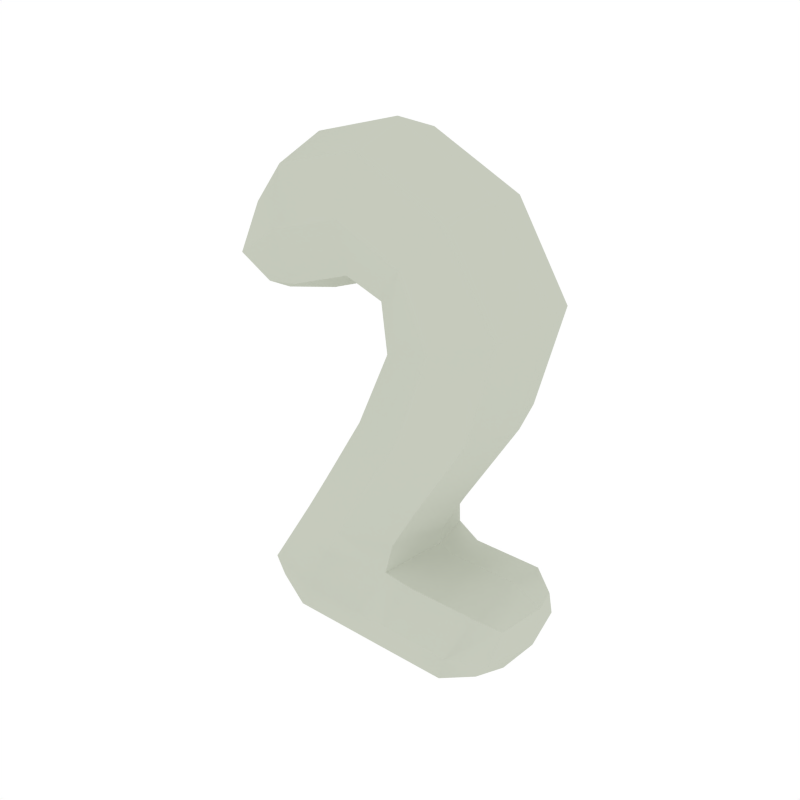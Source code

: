 # Source: Numbers_2.blend  (saved by Blender 2.79.0; exported with 4.5.12 LTS)
import bpy
from mathutils import Matrix  # noqa: F401  (used for matrix-valued properties, if any)

bpy.ops.wm.read_factory_settings(use_empty=True)
scene = bpy.context.scene
scene.name = 'Scene'

# ---- collections
col_collection_1 = bpy.data.collections.new('Collection 1'); scene.collection.children.link(col_collection_1)

# ---- materials (node trees are filled in below, after node groups)
mat_white = bpy.data.materials.new('White')
mat_white.alpha_threshold = 0.0
mat_white.diffuse_color = (0.5648, 0.5926, 0.5061, 1.0)
mat_white.roughness = 0.5

# ---- node groups
ng_auto_smooth = bpy.data.node_groups.new('Auto Smooth', 'GeometryNodeTree')
_s = ng_auto_smooth.interface.new_socket(name='Geometry', in_out='OUTPUT', socket_type='NodeSocketGeometry')
_s = ng_auto_smooth.interface.new_socket(name='Geometry', in_out='INPUT', socket_type='NodeSocketGeometry')
_s = ng_auto_smooth.interface.new_socket(name='Angle', in_out='INPUT', socket_type='NodeSocketFloat')
_s.subtype = 'ANGLE'
_s.min_value = 0.0
_s.max_value = 3.142
ng_auto_smooth.is_modifier = True
_N = ng_auto_smooth.nodes; _L = ng_auto_smooth.links
n0 = _N.new('NodeGroupOutput'); n0.name = 'Group Output'; n0.location = (480, -100)
n1 = _N.new('NodeGroupInput'); n1.name = 'Group Input'; n1.location = (-420, -300)
n2 = _N.new('NodeGroupInput'); n2.name = 'Group Input.001'; n2.location = (-60, -100)
n3 = _N.new('GeometryNodeSetShadeSmooth'); n3.name = 'Set Shade Smooth'; n3.location = (120, -100)
n3.domain = 'EDGE'
n4 = _N.new('GeometryNodeSetShadeSmooth'); n4.name = 'Set Shade Smooth.001'; n4.location = (300, -100)
n5 = _N.new('GeometryNodeInputMeshEdgeAngle'); n5.name = 'Edge Angle'; n5.location = (-420, -220)
n6 = _N.new('GeometryNodeInputEdgeSmooth'); n6.name = 'Is Edge Smooth'; n6.location = (-60, -160)
n7 = _N.new('GeometryNodeInputShadeSmooth'); n7.name = 'Is Face Smooth'; n7.location = (-240, -340)
n8 = _N.new('FunctionNodeBooleanMath'); n8.name = 'Boolean Math'; n8.location = (-60, -220)
n9 = _N.new('FunctionNodeCompare'); n9.name = 'Compare'; n9.location = (-240, -180)
n9.operation = 'LESS_EQUAL'
_L.new(n5.outputs[0], n9.inputs[0])
_L.new(n4.outputs[0], n0.inputs[0])
_L.new(n1.outputs[1], n9.inputs[1])
_L.new(n9.outputs[0], n8.inputs[0])
_L.new(n7.outputs[0], n8.inputs[1])
_L.new(n2.outputs[0], n3.inputs[0])
_L.new(n6.outputs[0], n3.inputs[1])
_L.new(n3.outputs[0], n4.inputs[0])
_L.new(n8.outputs[0], n3.inputs[2])
n0.is_active_output = True

# ---- material node trees

# ---- world
world_world = bpy.data.worlds.new('World'); scene.world = world_world
world_world.color = (1.0, 1.0, 1.0)
world_world.use_sun_shadow = False
world_world.sun_shadow_jitter_overblur = 0.0
world_world.cycles.sampling_method = 'NONE'
world_world.cycles.sample_map_resolution = 256

# ---- meshes
me_cube_028 = bpy.data.meshes.new('Cube.028')
me_cube_028.from_pydata([(-0.1722, 2.949e-08, 0.2011), (-0.1872, 0.147, 0.3536), (-0.2022, -2.949e-09, 0.5061), (-0.1872, -0.147, 0.3536), (-0.2117, 0.0, -0.5531), (-0.3583, 3.834e-08, 0.2446), (0.1117, -0.147, 0.3458), (0.2027, -1.77e-08, 0.4596), (0.1117, 0.147, 0.3458), (0.02068, 2.949e-09, 0.232), (-0.1957, 5.899e-09, -0.2482), (-0.04525, 0.147, -0.2505), (0.1052, 5.899e-09, -0.2528), (-0.04525, -0.147, -0.2505), (-0.05598, 2.949e-09, -0.009539), (0.1106, 0.147, 0.01379), (0.2772, -5.899e-09, 0.03711), (0.1106, -0.147, 0.01379), (-0.142, -0.147, -0.4263), (0.2832, 5.899e-09, -0.3015), (-0.142, 0.147, -0.4263), (-0.3094, 5.899e-09, -0.4254), (0.3362, 2.949e-09, -0.4273), (0.2293, 0.147, -0.4273), (0.2293, -0.147, -0.4273), (0.1754, 0.0, -0.5531), (0.01641, 0.0, -0.5531), (0.07393, -0.147, -0.4273), (0.07393, 0.147, -0.4273), (0.1314, 5.899e-09, -0.3015), (-0.3259, 1.475e-09, -0.5212), (-0.1759, -0.1102, 0.2392), (-0.2995, 4.35e-08, 0.1704), (-0.2675, 0.1102, -0.4256), (-0.1942, 0.1102, -0.5214), (-0.3155, 0.1102, 0.2719), (-0.004288, 0.147, -0.4271), (-0.06486, 0.0, -0.5531), (-0.3316, 1.77e-08, 0.3733), (-0.004288, -0.147, -0.4271), (-0.1942, -0.1102, -0.5214), (-0.3155, -0.1102, 0.2719), (0.04342, -0.1102, 0.2604), (-0.1759, 0.1102, 0.2392), (-0.1985, 0.1102, 0.468), (-0.1985, -0.1102, 0.468), (-0.02692, -0.147, 0.4061), (-0.01062, -1.696e-08, 0.5619), (-0.02692, 0.147, 0.4061), (-0.04323, 1.106e-08, 0.2504), (-0.01434, 0.1102, -0.003708), (0.2355, 0.1102, 0.03128), (0.2355, -0.1102, 0.03128), (-0.1581, -0.1102, -0.2488), (-0.1449, 5.161e-09, -0.1638), (0.007211, 0.147, -0.1599), (0.1594, 2.949e-09, -0.156), (0.007211, -0.147, -0.1599), (-0.01434, -0.1102, -0.003708), (0.04342, 0.1102, 0.2604), (0.1799, 0.1102, 0.4312), (0.1799, -0.1102, 0.4312), (0.0172, -1.475e-09, 0.1454), (0.1753, 0.147, 0.2044), (0.3333, -1.18e-08, 0.2633), (0.1753, -0.147, 0.2044), (-0.1581, 0.1102, -0.2488), (0.06762, 0.1102, -0.2522), (0.06762, -0.1102, -0.2522), (-0.2675, -0.1102, -0.4256), (-0.08293, -0.147, -0.319), (0.1007, 5.899e-09, -0.2893), (-0.08293, 0.147, -0.319), (-0.24, 5.899e-09, -0.3172), (0.3095, 0.1102, -0.4273), (0.2708, 7.373e-10, -0.5217), (0.3095, -0.1102, -0.4273), (0.3481, 5.161e-09, -0.333), (0.2698, -0.1102, -0.333), (0.1171, 0.1102, -0.333), (0.03079, 0.1102, -0.5217), (0.1888, -0.1102, -0.5217), (0.1171, -0.1102, -0.333), (0.2698, 0.1102, -0.333), (0.1888, 0.1102, -0.5217), (0.03079, -0.1102, -0.5217), (0.08039, 0.0, -0.5531), (0.137, -0.147, -0.4273), (0.137, 0.147, -0.4273), (0.1936, 5.899e-09, -0.3015), (-0.2764, -0.08164, -0.4965), (-0.2718, -0.08164, 0.2141), (-0.2764, 0.08164, -0.4965), (-0.2718, 0.08164, 0.2141), (-0.04971, -0.1102, -0.5216), (-0.2927, -0.08164, 0.372), (-0.04971, 0.1102, -0.5216), (-0.2927, 0.08164, 0.372), (-0.03915, -0.1102, 0.2893), (-0.03915, 0.1102, 0.2893), (-0.0147, 0.1102, 0.5229), (-0.0147, -0.1102, 0.5229), (-0.1069, 0.1102, -0.1628), (0.1213, 0.1102, -0.1569), (0.1213, -0.1102, -0.1569), (-0.1069, -0.1102, -0.1628), (0.05671, -0.1102, 0.1602), (0.05671, 0.1102, 0.1602), (0.2938, 0.1102, 0.2486), (0.2938, -0.1102, 0.2486), (-0.2007, 0.1102, -0.3177), (0.05995, 0.1234, -0.3136), (0.05995, -0.1234, -0.3136), (-0.2007, -0.1102, -0.3177), (0.3179, 0.08164, -0.3574), (0.2595, 0.08164, -0.4972), (0.2595, -0.08164, -0.4972), (0.3179, -0.08164, -0.3574), (0.1795, -0.1102, -0.333), (0.1795, 0.1102, -0.333), (0.09454, 0.1102, -0.5217), (0.09454, -0.1102, -0.5217)], [], [(0, 49, 98, 31), (0, 31, 91, 32), (0, 32, 93, 43), (0, 43, 99, 49), (1, 48, 99, 43), (1, 43, 93, 35), (1, 35, 97, 44), (1, 44, 100, 48), (2, 47, 100, 44), (2, 44, 97, 38), (2, 38, 95, 45), (2, 45, 101, 47), (3, 46, 101, 45), (3, 45, 95, 41), (3, 41, 91, 31), (3, 31, 98, 46), (4, 30, 92, 34), (4, 34, 96, 37), (4, 37, 94, 40), (4, 40, 90, 30), (5, 38, 97, 35), (5, 35, 93, 32), (5, 32, 91, 41), (5, 41, 95, 38), (6, 65, 109, 61), (6, 61, 101, 46), (6, 46, 98, 42), (6, 42, 106, 65), (7, 64, 108, 60), (7, 60, 100, 47), (7, 47, 101, 61), (7, 61, 109, 64), (8, 63, 107, 59), (8, 59, 99, 48), (8, 48, 100, 60), (8, 60, 108, 63), (9, 62, 106, 42), (9, 42, 98, 49), (9, 49, 99, 59), (9, 59, 107, 62), (10, 73, 113, 53), (10, 53, 105, 54), (10, 54, 102, 66), (10, 66, 110, 73), (11, 72, 110, 66), (11, 66, 102, 55), (11, 55, 103, 67), (11, 67, 111, 72), (12, 71, 111, 67), (12, 67, 103, 56), (12, 56, 104, 68), (12, 68, 112, 71), (13, 70, 112, 68), (13, 68, 104, 57), (13, 57, 105, 53), (13, 53, 113, 70), (14, 54, 105, 58), (14, 58, 106, 62), (14, 62, 107, 50), (14, 50, 102, 54), (15, 55, 102, 50), (15, 50, 107, 63), (15, 63, 108, 51), (15, 51, 103, 55), (16, 56, 103, 51), (16, 51, 108, 64), (16, 64, 109, 52), (16, 52, 104, 56), (17, 57, 104, 52), (17, 52, 109, 65), (17, 65, 106, 58), (17, 58, 105, 57), (18, 40, 94, 39), (18, 39, 112, 70), (18, 70, 113, 69), (18, 69, 90, 40), (19, 83, 119, 89), (19, 89, 118, 78), (19, 78, 117, 77), (19, 77, 114, 83), (20, 34, 92, 33), (20, 33, 110, 72), (20, 72, 111, 36), (20, 36, 96, 34), (21, 30, 90, 69), (21, 69, 113, 73), (21, 73, 110, 33), (21, 33, 92, 30), (22, 75, 115, 74), (22, 74, 114, 77), (22, 77, 117, 76), (22, 76, 116, 75), (23, 84, 120, 88), (23, 88, 119, 83), (23, 83, 114, 74), (23, 74, 115, 84), (24, 78, 118, 87), (24, 87, 121, 81), (24, 81, 116, 76), (24, 76, 117, 78), (25, 81, 121, 86), (25, 86, 120, 84), (25, 84, 115, 75), (25, 75, 116, 81), (26, 85, 94, 37), (26, 37, 96, 80), (26, 80, 120, 86), (26, 86, 121, 85), (27, 82, 112, 39), (27, 39, 94, 85), (27, 85, 121, 87), (27, 87, 118, 82), (28, 80, 96, 36), (28, 36, 111, 79), (28, 79, 119, 88), (28, 88, 120, 80), (29, 79, 111, 71), (29, 71, 112, 82), (29, 82, 118, 89), (29, 89, 119, 79)])
me_cube_028.polygons.foreach_set('use_smooth', [True] * 120)
me_cube_028.materials.append(mat_white)
me_cube_028.use_remesh_preserve_volume = False
me_cube_028.use_remesh_preserve_attributes = False
me_cube_028.use_mirror_vertex_groups = False
me_cube_028.update()

# ---- objects
ob_numbers_2 = bpy.data.objects.new('Numbers_2', me_cube_028)

# ---- transforms, parenting, visibility, modifiers, constraints
ob_numbers_2.location = (0.0, 0.0, 0.0)
ob_numbers_2.lineart.crease_threshold = 0.0
_m = ob_numbers_2.modifiers.new('Auto Smooth', 'NODES')
_m.node_group = ng_auto_smooth
_gi = [s.identifier for s in ng_auto_smooth.interface.items_tree if s.item_type == 'SOCKET' and s.in_out == 'INPUT']
_m[_gi[1]] = 0.5236  # Angle

# ---- collection membership
col_collection_1.objects.link(ob_numbers_2)

# ---- scene / render settings (as saved in the file)
scene.frame_start = 1; scene.frame_end = 250; scene.frame_set(0)
scene.render.engine = 'CYCLES'
scene.render.resolution_x = 1000
scene.render.resolution_y = 1000
scene.render.dither_intensity = 0.0
scene.cycles.samples = 200
scene.cycles.sampling_pattern = 'TABULATED_SOBOL'
scene.cycles.light_sampling_threshold = 0.0
scene.cycles.use_adaptive_sampling = False
scene.cycles.use_light_tree = False
scene.cycles.caustics_reflective = False
scene.cycles.caustics_refractive = False
scene.cycles.blur_glossy = 0.0
scene.cycles.max_bounces = 2
scene.cycles.pixel_filter_type = 'GAUSSIAN'
scene.cycles.sample_clamp_indirect = 0.0
scene.view_settings.view_transform = 'Standard'
bpy.context.view_layer.update()

# ---- added for rendering (the .blend has no active camera): camera
cam_auto = bpy.data.cameras.new('AutoCamera')
cam_auto.lens = 50.0
cam_auto.sensor_width = 36.0
cam_auto.clip_end = 1000.0
ob_auto_camera = bpy.data.objects.new('AutoCamera', cam_auto)
scene.collection.objects.link(ob_auto_camera)
ob_auto_camera.location = (1.24607, -1.50139, 1.00531)
ob_auto_camera.rotation_euler = (1.09748, -7.21219e-08, 0.694738)
scene.camera = ob_auto_camera
bpy.context.view_layer.update()
